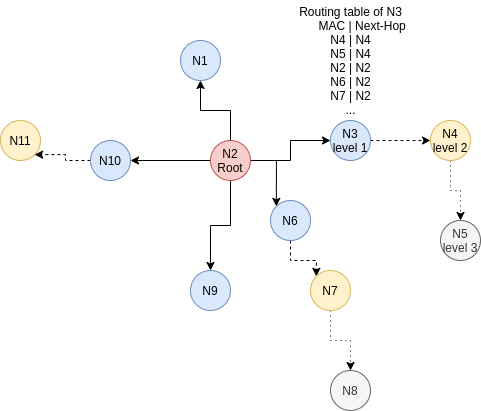

The diagram above was exported from draw.io. Its source (the exported page's mxGraphModel, read from the mxfile embedded in the PNG):
<mxGraphModel dx="1352" dy="878" grid="1" gridSize="10" guides="1" tooltips="1" connect="1" arrows="1" fold="1" page="1" pageScale="1" pageWidth="850" pageHeight="1100" math="0" shadow="0">
  <root>
    <mxCell id="0" />
    <mxCell id="1" parent="0" />
    <mxCell id="6g6VjxV5Kk1u7f10Kmqf-22" value="Routing table of N3&lt;br&gt;&amp;nbsp; &amp;nbsp; &amp;nbsp; &amp;nbsp;MAC | Next-Hop&lt;br&gt;N4 | N4&lt;br&gt;N5 | N4&lt;br&gt;N2 | N2&lt;br&gt;N6 | N2&lt;br&gt;N7 | N2&lt;br&gt;..." style="text;html=1;align=center;verticalAlign=middle;resizable=0;points=[];autosize=1;strokeColor=none;fillColor=none;" vertex="1" parent="1">
      <mxGeometry x="470" y="110" width="130" height="120" as="geometry" />
    </mxCell>
    <mxCell id="6g6VjxV5Kk1u7f10Kmqf-95" style="edgeStyle=orthogonalEdgeStyle;rounded=0;orthogonalLoop=1;jettySize=auto;html=1;entryX=0;entryY=0;entryDx=0;entryDy=0;dashed=1;" edge="1" parent="1" source="6g6VjxV5Kk1u7f10Kmqf-96" target="6g6VjxV5Kk1u7f10Kmqf-101">
      <mxGeometry relative="1" as="geometry" />
    </mxCell>
    <mxCell id="6g6VjxV5Kk1u7f10Kmqf-96" value="N6" style="ellipse;whiteSpace=wrap;html=1;aspect=fixed;fillColor=#dae8fc;strokeColor=#6c8ebf;" vertex="1" parent="1">
      <mxGeometry x="455" y="310" width="40" height="40" as="geometry" />
    </mxCell>
    <mxCell id="6g6VjxV5Kk1u7f10Kmqf-97" value="N11" style="ellipse;whiteSpace=wrap;html=1;aspect=fixed;fillColor=#fff2cc;strokeColor=#d6b656;" vertex="1" parent="1">
      <mxGeometry x="185" y="230" width="40" height="40" as="geometry" />
    </mxCell>
    <mxCell id="6g6VjxV5Kk1u7f10Kmqf-98" value="N8" style="ellipse;whiteSpace=wrap;html=1;aspect=fixed;fillColor=#f5f5f5;fontColor=#333333;strokeColor=#666666;" vertex="1" parent="1">
      <mxGeometry x="515" y="480" width="40" height="40" as="geometry" />
    </mxCell>
    <mxCell id="6g6VjxV5Kk1u7f10Kmqf-99" value="N9" style="ellipse;whiteSpace=wrap;html=1;aspect=fixed;fillColor=#dae8fc;strokeColor=#6c8ebf;" vertex="1" parent="1">
      <mxGeometry x="375" y="380" width="40" height="40" as="geometry" />
    </mxCell>
    <mxCell id="6g6VjxV5Kk1u7f10Kmqf-100" style="edgeStyle=orthogonalEdgeStyle;rounded=0;orthogonalLoop=1;jettySize=auto;html=1;dashed=1;dashPattern=1 4;" edge="1" parent="1" source="6g6VjxV5Kk1u7f10Kmqf-101" target="6g6VjxV5Kk1u7f10Kmqf-98">
      <mxGeometry relative="1" as="geometry" />
    </mxCell>
    <mxCell id="6g6VjxV5Kk1u7f10Kmqf-101" value="N7" style="ellipse;whiteSpace=wrap;html=1;aspect=fixed;fillColor=#fff2cc;strokeColor=#d6b656;" vertex="1" parent="1">
      <mxGeometry x="495" y="380" width="40" height="40" as="geometry" />
    </mxCell>
    <mxCell id="6g6VjxV5Kk1u7f10Kmqf-102" value="N1" style="ellipse;whiteSpace=wrap;html=1;aspect=fixed;fillColor=#dae8fc;strokeColor=#6c8ebf;" vertex="1" parent="1">
      <mxGeometry x="365" y="150" width="40" height="40" as="geometry" />
    </mxCell>
    <mxCell id="6g6VjxV5Kk1u7f10Kmqf-103" style="edgeStyle=orthogonalEdgeStyle;rounded=0;orthogonalLoop=1;jettySize=auto;html=1;dashed=1;" edge="1" parent="1" source="6g6VjxV5Kk1u7f10Kmqf-104" target="6g6VjxV5Kk1u7f10Kmqf-109">
      <mxGeometry relative="1" as="geometry" />
    </mxCell>
    <mxCell id="6g6VjxV5Kk1u7f10Kmqf-104" value="N3&lt;br&gt;level 1" style="ellipse;whiteSpace=wrap;html=1;aspect=fixed;fillColor=#dae8fc;strokeColor=#6c8ebf;" vertex="1" parent="1">
      <mxGeometry x="515" y="230" width="40" height="40" as="geometry" />
    </mxCell>
    <mxCell id="6g6VjxV5Kk1u7f10Kmqf-105" style="edgeStyle=orthogonalEdgeStyle;rounded=0;orthogonalLoop=1;jettySize=auto;html=1;entryX=1;entryY=1;entryDx=0;entryDy=0;dashed=1;" edge="1" parent="1" source="6g6VjxV5Kk1u7f10Kmqf-106" target="6g6VjxV5Kk1u7f10Kmqf-97">
      <mxGeometry relative="1" as="geometry" />
    </mxCell>
    <mxCell id="6g6VjxV5Kk1u7f10Kmqf-106" value="N10" style="ellipse;whiteSpace=wrap;html=1;aspect=fixed;fillColor=#dae8fc;strokeColor=#6c8ebf;" vertex="1" parent="1">
      <mxGeometry x="275" y="250" width="40" height="40" as="geometry" />
    </mxCell>
    <mxCell id="6g6VjxV5Kk1u7f10Kmqf-107" value="N5&lt;br&gt;level 3" style="ellipse;whiteSpace=wrap;html=1;aspect=fixed;fillColor=#f5f5f5;fontColor=#333333;strokeColor=#666666;" vertex="1" parent="1">
      <mxGeometry x="625" y="330" width="40" height="40" as="geometry" />
    </mxCell>
    <mxCell id="6g6VjxV5Kk1u7f10Kmqf-108" style="edgeStyle=orthogonalEdgeStyle;rounded=0;orthogonalLoop=1;jettySize=auto;html=1;dashed=1;dashPattern=1 4;" edge="1" parent="1" source="6g6VjxV5Kk1u7f10Kmqf-109" target="6g6VjxV5Kk1u7f10Kmqf-107">
      <mxGeometry relative="1" as="geometry" />
    </mxCell>
    <mxCell id="6g6VjxV5Kk1u7f10Kmqf-109" value="N4&lt;br&gt;level 2" style="ellipse;whiteSpace=wrap;html=1;aspect=fixed;fillColor=#fff2cc;strokeColor=#d6b656;" vertex="1" parent="1">
      <mxGeometry x="615" y="230" width="40" height="40" as="geometry" />
    </mxCell>
    <mxCell id="6g6VjxV5Kk1u7f10Kmqf-110" style="edgeStyle=orthogonalEdgeStyle;rounded=0;orthogonalLoop=1;jettySize=auto;html=1;entryX=0;entryY=0.5;entryDx=0;entryDy=0;" edge="1" parent="1" source="6g6VjxV5Kk1u7f10Kmqf-115" target="6g6VjxV5Kk1u7f10Kmqf-104">
      <mxGeometry relative="1" as="geometry" />
    </mxCell>
    <mxCell id="6g6VjxV5Kk1u7f10Kmqf-111" style="edgeStyle=orthogonalEdgeStyle;rounded=0;orthogonalLoop=1;jettySize=auto;html=1;" edge="1" parent="1" source="6g6VjxV5Kk1u7f10Kmqf-115" target="6g6VjxV5Kk1u7f10Kmqf-102">
      <mxGeometry relative="1" as="geometry" />
    </mxCell>
    <mxCell id="6g6VjxV5Kk1u7f10Kmqf-112" style="edgeStyle=orthogonalEdgeStyle;rounded=0;orthogonalLoop=1;jettySize=auto;html=1;" edge="1" parent="1" source="6g6VjxV5Kk1u7f10Kmqf-115" target="6g6VjxV5Kk1u7f10Kmqf-106">
      <mxGeometry relative="1" as="geometry" />
    </mxCell>
    <mxCell id="6g6VjxV5Kk1u7f10Kmqf-113" style="edgeStyle=orthogonalEdgeStyle;rounded=0;orthogonalLoop=1;jettySize=auto;html=1;" edge="1" parent="1" source="6g6VjxV5Kk1u7f10Kmqf-115" target="6g6VjxV5Kk1u7f10Kmqf-99">
      <mxGeometry relative="1" as="geometry" />
    </mxCell>
    <mxCell id="6g6VjxV5Kk1u7f10Kmqf-114" style="edgeStyle=orthogonalEdgeStyle;rounded=0;orthogonalLoop=1;jettySize=auto;html=1;entryX=0;entryY=0;entryDx=0;entryDy=0;" edge="1" parent="1" source="6g6VjxV5Kk1u7f10Kmqf-115" target="6g6VjxV5Kk1u7f10Kmqf-96">
      <mxGeometry relative="1" as="geometry" />
    </mxCell>
    <mxCell id="6g6VjxV5Kk1u7f10Kmqf-115" value="N2&lt;br&gt;Root" style="ellipse;whiteSpace=wrap;html=1;aspect=fixed;fillColor=#f8cecc;strokeColor=#b85450;" vertex="1" parent="1">
      <mxGeometry x="395" y="250" width="40" height="40" as="geometry" />
    </mxCell>
  </root>
</mxGraphModel>